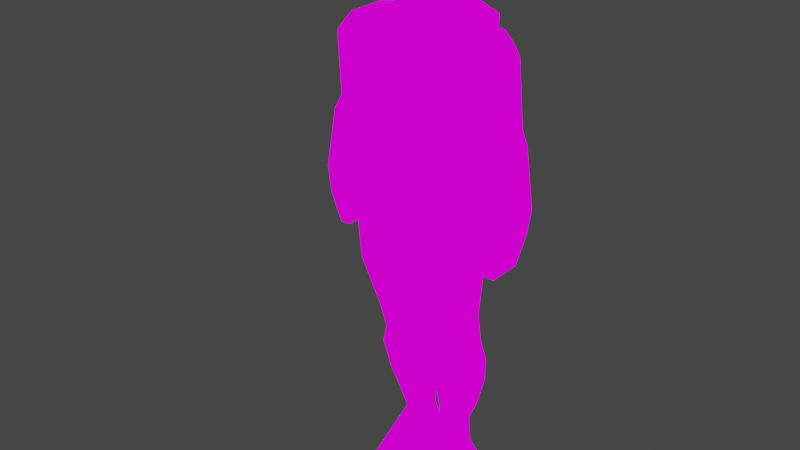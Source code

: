 # Source: dory.blend  (saved by Blender 2.93.20; exported with 4.5.12 LTS)
import bpy
from mathutils import Matrix  # noqa: F401  (used for matrix-valued properties, if any)

bpy.ops.wm.read_factory_settings(use_empty=True)
scene = bpy.context.scene
scene.name = 'Scene'

# ---- collections
col_collection = bpy.data.collections.new('Collection'); scene.collection.children.link(col_collection)

# ---- images (referenced by path relative to the original .blend; pixels are not part of the script)
import os
ASSET_DIR = os.environ.get("B2B_ASSET_DIR", "")  # directory of the original .blend (textures are referenced by path, not embedded)
HERE = os.path.dirname(os.path.abspath(__file__))  # packed textures are extracted next to this script under _unpacked/

def load_image(name, relpath, width, height, colorspace="sRGB"):
    """Load a texture the original file referenced (path relative to the .blend, or extracted next to this script)."""
    p = next((c for c in (os.path.join(HERE, relpath), os.path.join(ASSET_DIR, relpath)) if relpath and os.path.exists(c)), "")
    if p:
        img = bpy.data.images.load(p, check_existing=True)
        img.name = name
    else:  # same state as the original file: an image datablock whose file is absent (Cycles renders it pink)
        img = bpy.data.images.new(name, width, height)
        img.source = "FILE"
        img.filepath = "//" + (relpath or name)
    img.colorspace_settings.name = colorspace
    return img
img_dory_jpg = load_image('dory.jpg', 'dory.jpg', 1024, 1024, 'sRGB')

# ---- materials (node trees are filled in below, after node groups)
mat_doryhead = bpy.data.materials.new('doryhead')
mat_doryhead.alpha_threshold = 0.0
mat_doryhead.use_transparent_shadow = False
mat_doryhead.line_color = (0.0, 0.0, 0.0, 1.0)

# ---- material node trees
mat_doryhead.use_nodes = True; mat_doryhead.node_tree.nodes.clear()
_N = mat_doryhead.node_tree.nodes; _L = mat_doryhead.node_tree.links
n0 = _N.new('ShaderNodeOutputMaterial'); n0.name = 'Material Output'; n0.location = (300, 300)
n1 = _N.new('ShaderNodeEmission'); n1.name = 'Emission'; n1.location = (10, 300)
n2 = _N.new('ShaderNodeTexImage'); n2.name = 'Image Texture'; n2.location = (-280, 280)
n2.image = img_dory_jpg
n2.interpolation = 'Closest'
_L.new(n1.outputs[0], n0.inputs[0])
_L.new(n2.outputs[0], n1.inputs[0])
n0.is_active_output = True

# ---- world
world_world = bpy.data.worlds.new('World'); scene.world = world_world
world_world.use_nodes = True; world_world.node_tree.nodes.clear()
_N = world_world.node_tree.nodes; _L = world_world.node_tree.links
n0 = _N.new('ShaderNodeOutputWorld'); n0.name = 'World Output'; n0.location = (300, 300)
n1 = _N.new('ShaderNodeBackground'); n1.name = 'Background'; n1.location = (10, 300)
n1.inputs[0].default_value = (0.05088, 0.05088, 0.05088, 1.0)
_L.new(n1.outputs[0], n0.inputs[0])
n0.is_active_output = True
world_world.color = (0.05088, 0.05088, 0.05088)
world_world.use_sun_shadow = False
world_world.sun_shadow_jitter_overblur = 0.0

# ---- meshes
me_cube_005 = bpy.data.meshes.new('Cube.005')
me_cube_005.from_pydata([(-0.5519, -0.5478, 2.534), (-0.5553, -0.5182, 2.661), (-0.5519, -0.05847, 2.534), (-0.5553, -0.06387, 2.633), (-0.1044, -0.5478, 2.534), (-0.101, -0.5182, 2.661), (-0.1044, -0.05847, 2.534), (-0.101, -0.06387, 2.633), (-0.532, -0.5499, 2.481), (-0.532, -0.06301, 2.481), (-0.1243, -0.5499, 2.481), (-0.1243, -0.06301, 2.481), (-0.532, -0.5389, 2.299), (-0.532, -0.05861, 2.299), (-0.1243, -0.5389, 2.299), (-0.1243, -0.05861, 2.299), (-0.532, -0.5125, 2.09), (-0.532, -0.0784, 2.09), (-0.1243, -0.5125, 2.09), (-0.1243, -0.0784, 2.09), (-0.5519, -0.5478, 2.534), (-0.1044, -0.5478, 2.534), (-0.532, -0.5499, 2.481), (-0.1243, -0.5499, 2.481), (-0.4086, -0.4452, 1.657), (-0.4086, -0.1457, 1.657), (-0.07989, -0.4452, 1.657), (-0.07989, -0.1457, 1.657), (-0.3163, -0.4419, 1.369), (-0.3163, -0.175, 1.369), (-0.02079, -0.4419, 1.369), (-0.02079, -0.175, 1.369), (-0.3163, -0.477, 1.2), (-0.3163, -0.1536, 1.2), (0.01086, -0.477, 1.2), (0.01086, -0.1536, 1.2), (-0.2537, -0.4715, 0.9963), (-0.2537, -0.13, 0.9963), (0.01269, -0.4715, 0.9963), (0.01269, -0.13, 0.9963), (-0.2537, -0.4547, 0.9262), (-0.2537, -0.13, 0.9262), (0.01269, -0.4547, 0.9262), (0.01269, -0.13, 0.9262), (-0.2355, -0.4331, 0.8549), (-0.2355, -0.1578, 0.8549), (0.01669, -0.4331, 0.8549), (0.01669, -0.1578, 0.8549), (-0.2007, -0.3934, 0.7061), (-0.2007, -0.1578, 0.7061), (0.02302, -0.3934, 0.7061), (0.02302, -0.1578, 0.7061), (-0.1817, -0.3186, 0.5253), (-0.1817, -0.1578, 0.5253), (0.01669, -0.3186, 0.5253), (0.01669, -0.1578, 0.5253), (-0.1817, -0.311, 0.2484), (-0.1817, -0.08146, 0.2484), (0.05784, -0.311, 0.2484), (0.05784, -0.08146, 0.2484), (-0.1817, -0.3934, 0.1254), (-0.1817, -0.06468, 0.1254), (0.08316, -0.3934, 0.1254), (0.08316, -0.06468, 0.1254), (-0.628, -0.3706, 0.1608), (-0.628, -0.1095, 0.1608), (-0.628, -0.3618, 0.1547), (-0.628, -0.1006, 0.1547), (-0.628, -0.3618, 0.1146), (-0.628, -0.1006, 0.1146), (0.1524, -0.6243, 4.06), (0.1098, -0.59, 3.286), (0.1524, 0.2632, 4.107), (0.1098, 0.2659, 3.286), (-0.3734, -0.6243, 4.06), (-0.6591, -0.59, 3.286), (-0.3734, 0.2632, 4.107), (-0.6591, 0.2659, 3.286), (0.1524, -0.6243, 4.06), (-0.3734, -0.6243, 4.06), (0.0991, -0.3412, 4.202), (0.0991, 0.05297, 4.219), (-0.2998, -0.3412, 4.202), (-0.2998, 0.05297, 4.219), (0.0991, -0.3412, 4.202), (0.001644, -0.3217, 4.396), (0.001644, 0.006372, 4.396), (-0.3784, -0.3217, 4.396), (-0.3784, 0.006372, 4.396), (0.001644, -0.3217, 4.396), (-0.009224, -0.3545, 4.505), (-0.009224, 0.07119, 4.506), (-0.5132, -0.3545, 4.505), (-0.5132, 0.07119, 4.506), (-0.009224, -0.3545, 4.505), (-0.5132, -0.3545, 4.505), (0.01498, -0.3888, 4.687), (0.01498, 0.09372, 4.688), (-0.5072, -0.3888, 4.687), (-0.5072, 0.09372, 4.688), (0.01498, -0.3888, 4.687), (-0.5072, -0.3888, 4.687), (-0.001404, -0.3846, 4.827), (-0.001404, 0.0844, 4.828), (-0.4927, -0.3846, 4.827), (-0.4927, 0.0844, 4.828), (-0.001404, -0.3846, 4.827), (-0.4927, -0.3846, 4.827), (-0.06362, -0.3373, 4.897), (-0.06362, 0.04432, 4.898), (-0.4079, -0.3373, 4.897), (-0.4079, 0.04432, 4.898), (-0.06362, -0.3373, 4.897), (-0.4079, -0.3373, 4.897), (-0.1698, -0.213, 4.935), (-0.1698, -0.07762, 4.935), (-0.2885, -0.213, 4.935), (-0.2885, -0.07762, 4.935), (-0.1698, -0.213, 4.935), (-0.2885, -0.213, 4.935), (-0.01549, -0.5207, 2.907), (-0.01549, 0.3256, 3.035), (-0.6635, -0.5207, 2.907), (-0.6635, 0.3256, 3.035), (0.06808, -0.5381, 2.597), (0.06808, 0.4165, 2.661), (-0.6767, -0.5381, 2.597), (-0.6767, 0.4165, 2.661), (-0.5519, 0.4398, 2.534), (-0.5553, 0.4102, 2.661), (-0.5519, -0.04955, 2.534), (-0.5553, -0.04415, 2.633), (-0.1044, 0.4398, 2.534), (-0.101, 0.4102, 2.661), (-0.1044, -0.04955, 2.534), (-0.101, -0.04415, 2.633), (-0.532, 0.4418, 2.481), (-0.532, -0.04501, 2.481), (-0.1243, 0.4418, 2.481), (-0.1243, -0.04501, 2.481), (-0.532, 0.4308, 2.299), (-0.532, -0.04941, 2.299), (-0.1243, 0.4308, 2.299), (-0.1243, -0.04941, 2.299), (-0.532, 0.4045, 2.09), (-0.532, -0.02963, 2.09), (-0.1243, 0.4045, 2.09), (-0.1243, -0.02963, 2.09), (-0.5519, 0.4398, 2.534), (-0.1044, 0.4398, 2.534), (-0.532, 0.4418, 2.481), (-0.1243, 0.4418, 2.481), (-0.4086, 0.3371, 1.657), (-0.4086, 0.03771, 1.657), (-0.07989, 0.3371, 1.657), (-0.07989, 0.03771, 1.657), (-0.3163, 0.3338, 1.369), (-0.3163, 0.06696, 1.369), (-0.02079, 0.3338, 1.369), (-0.02079, 0.06696, 1.369), (-0.3163, 0.3689, 1.2), (-0.3163, 0.04559, 1.2), (0.01086, 0.3689, 1.2), (0.01086, 0.04559, 1.2), (-0.2537, 0.3635, 0.9963), (-0.2537, 0.02202, 0.9963), (0.01269, 0.3635, 0.9963), (0.01269, 0.02202, 0.9963), (-0.2537, 0.3467, 0.9262), (-0.2537, 0.02202, 0.9262), (0.01269, 0.3467, 0.9262), (0.01269, 0.02202, 0.9262), (-0.2355, 0.3251, 0.8549), (-0.2355, 0.04976, 0.8549), (0.01669, 0.3251, 0.8549), (0.01669, 0.04976, 0.8549), (-0.2007, 0.2854, 0.7061), (-0.2007, 0.04976, 0.7061), (0.02302, 0.2854, 0.7061), (0.02302, 0.04976, 0.7061), (-0.1817, 0.2106, 0.5253), (-0.1817, 0.04976, 0.5253), (0.01669, 0.2106, 0.5253), (0.01669, 0.04976, 0.5253), (-0.1817, 0.203, 0.2484), (-0.1817, -0.02656, 0.2484), (0.05784, 0.203, 0.2484), (0.05784, -0.02656, 0.2484), (-0.1817, 0.2854, 0.1254), (-0.1817, -0.04335, 0.1254), (0.08316, 0.2854, 0.1254), (0.08316, -0.04335, 0.1254), (-0.628, 0.2626, 0.1608), (-0.628, 0.00143, 0.1608), (-0.628, 0.2538, 0.1547), (-0.628, -0.007421, 0.1547), (-0.628, 0.2538, 0.1146), (-0.628, -0.007421, 0.1146), (-0.351, 0.3137, 3.692), (-0.3167, 0.4257, 4.04), (-0.351, 0.271, 3.692), (-0.3114, 0.2642, 4.074), (0.03272, 0.3137, 3.692), (0.003712, 0.4257, 4.048), (0.03272, 0.271, 3.692), (0.003712, 0.2642, 4.077), (-0.351, 0.3151, 3.651), (-0.3167, 0.4967, 3.965), (0.03272, 0.3151, 3.651), (0.003712, 0.4967, 3.973), (-0.3246, 0.3375, 3.523), (-0.351, 0.5479, 3.871), (0.03272, 0.3375, 3.523), (0.01954, 0.5479, 3.871), (-0.3114, 0.4066, 3.225), (-0.2692, 0.5932, 3.315), (0.02481, 0.4066, 3.225), (0.03536, 0.5932, 3.315), (-0.2985, 0.4176, 3.087), (-0.2985, 0.6449, 3.197), (0.03295, 0.4176, 3.087), (0.03295, 0.6449, 3.197), (-0.3212, 0.5437, 2.565), (-0.3319, 0.7099, 2.683), (0.03196, 0.5437, 2.565), (0.0427, 0.7099, 2.683), (-0.3408, 0.5498, 2.466), (-0.3408, 0.6718, 2.463), (0.0515, 0.5498, 2.466), (0.0515, 0.6718, 2.463), (-0.2919, 0.5226, 2.183), (-0.2919, 0.6142, 2.181), (0.002674, 0.5226, 2.183), (0.002674, 0.6142, 2.181), (-0.351, -0.6582, 3.692), (-0.3167, -0.7702, 4.04), (-0.351, -0.6154, 3.692), (-0.3114, -0.6086, 4.074), (0.03272, -0.6582, 3.692), (0.003712, -0.7702, 4.048), (0.03272, -0.6154, 3.692), (0.003712, -0.6086, 4.077), (-0.351, -0.6595, 3.651), (-0.3167, -0.8411, 3.965), (0.03272, -0.6595, 3.651), (0.003712, -0.8411, 3.973), (-0.3246, -0.6819, 3.523), (-0.351, -0.8924, 3.871), (0.03272, -0.6819, 3.523), (0.01954, -0.8924, 3.871), (-0.3114, -0.7511, 3.225), (-0.2692, -0.9376, 3.315), (0.02481, -0.7511, 3.225), (0.03536, -0.9376, 3.315), (-0.2985, -0.762, 3.087), (-0.2985, -0.9893, 3.197), (0.03295, -0.762, 3.087), (0.03295, -0.9893, 3.197), (-0.3212, -0.8881, 2.565), (-0.3319, -1.054, 2.683), (0.03196, -0.8881, 2.565), (0.0427, -1.054, 2.683), (-0.3408, -0.8943, 2.466), (-0.3408, -1.016, 2.463), (0.0515, -0.8943, 2.466), (0.0515, -1.016, 2.463), (-0.2919, -0.867, 2.183), (-0.2919, -0.9586, 2.181), (0.002674, -0.867, 2.183), (0.002674, -0.9586, 2.181)], [(79, 78), (74, 79)], [(0, 1, 3, 2), (2, 3, 7, 6), (6, 7, 5, 4), (4, 5, 1, 0), (6, 4, 10, 11), (7, 3, 1, 5), (11, 10, 14, 15), (24, 25, 29, 28), (2, 6, 11, 9), (0, 2, 9, 8), (14, 12, 16, 18), (8, 9, 13, 12), (10, 8, 12, 14), (9, 11, 15, 13), (17, 19, 27, 25), (13, 15, 19, 17), (15, 14, 18, 19), (12, 13, 17, 16), (21, 20, 22, 23), (19, 18, 26, 27), (16, 17, 25, 24), (18, 16, 24, 26), (30, 28, 32, 34), (26, 24, 28, 30), (25, 27, 31, 29), (27, 26, 30, 31), (35, 34, 38, 39), (29, 31, 35, 33), (31, 30, 34, 35), (28, 29, 33, 32), (38, 36, 40, 42), (32, 33, 37, 36), (34, 32, 36, 38), (33, 35, 39, 37), (41, 43, 47, 45), (37, 39, 43, 41), (39, 38, 42, 43), (36, 37, 41, 40), (47, 46, 50, 51), (43, 42, 46, 47), (40, 41, 45, 44), (42, 40, 44, 46), (50, 48, 52, 54), (44, 45, 49, 48), (46, 44, 48, 50), (45, 47, 51, 49), (55, 54, 58, 59), (49, 51, 55, 53), (51, 50, 54, 55), (48, 49, 53, 52), (59, 58, 62, 63), (52, 53, 65, 64), (54, 52, 56, 58), (53, 55, 59, 57), (61, 63, 62, 60), (57, 61, 69, 67), (58, 56, 60, 62), (57, 59, 63, 61), (64, 65, 67, 66), (66, 67, 69, 68), (61, 60, 68, 69), (53, 57, 67, 65), (60, 56, 66, 68), (56, 52, 64, 66), (78, 70, 80, 84), (73, 72, 76, 77), (77, 76, 74, 75), (75, 71, 120, 122), (71, 70, 72, 73), (75, 74, 70, 71), (72, 70, 80, 81), (84, 80, 85, 89), (81, 80, 85, 86), (76, 72, 81, 83), (74, 76, 83, 82), (89, 85, 90, 94), (86, 85, 90, 91), (82, 83, 88, 87), (83, 81, 86, 88), (92, 95, 101, 98), (93, 91, 97, 99), (87, 88, 93, 92), (88, 86, 91, 93), (101, 100, 106, 107), (100, 96, 102, 106), (91, 90, 96, 97), (94, 90, 96, 100), (95, 94, 100, 101), (92, 93, 99, 98), (103, 102, 108, 109), (104, 107, 113, 110), (98, 99, 105, 104), (99, 97, 103, 105), (98, 101, 107, 104), (97, 96, 102, 103), (113, 112, 118, 119), (112, 108, 114, 118), (106, 102, 108, 112), (107, 106, 112, 113), (104, 105, 111, 110), (105, 103, 109, 111), (114, 116, 117, 115), (114, 116, 119, 118), (110, 111, 117, 116), (111, 109, 115, 117), (110, 113, 119, 116), (109, 108, 114, 115), (121, 123, 127, 125), (73, 77, 123, 121), (77, 75, 122, 123), (71, 73, 121, 120), (126, 124, 125, 127), (123, 122, 126, 127), (120, 121, 125, 124), (122, 120, 124, 126), (128, 129, 131, 130), (130, 131, 135, 134), (134, 135, 133, 132), (132, 133, 129, 128), (134, 132, 138, 139), (135, 131, 129, 133), (139, 138, 142, 143), (152, 153, 157, 156), (130, 134, 139, 137), (128, 130, 137, 136), (142, 140, 144, 146), (136, 137, 141, 140), (138, 136, 140, 142), (137, 139, 143, 141), (145, 147, 155, 153), (141, 143, 147, 145), (143, 142, 146, 147), (140, 141, 145, 144), (149, 148, 150, 151), (147, 146, 154, 155), (144, 145, 153, 152), (146, 144, 152, 154), (158, 156, 160, 162), (154, 152, 156, 158), (153, 155, 159, 157), (155, 154, 158, 159), (163, 162, 166, 167), (157, 159, 163, 161), (159, 158, 162, 163), (156, 157, 161, 160), (166, 164, 168, 170), (160, 161, 165, 164), (162, 160, 164, 166), (161, 163, 167, 165), (169, 171, 175, 173), (165, 167, 171, 169), (167, 166, 170, 171), (164, 165, 169, 168), (175, 174, 178, 179), (171, 170, 174, 175), (168, 169, 173, 172), (170, 168, 172, 174), (178, 176, 180, 182), (172, 173, 177, 176), (174, 172, 176, 178), (173, 175, 179, 177), (183, 182, 186, 187), (177, 179, 183, 181), (179, 178, 182, 183), (176, 177, 181, 180), (187, 186, 190, 191), (180, 181, 193, 192), (182, 180, 184, 186), (181, 183, 187, 185), (189, 191, 190, 188), (185, 189, 197, 195), (186, 184, 188, 190), (185, 187, 191, 189), (192, 193, 195, 194), (194, 195, 197, 196), (189, 188, 196, 197), (181, 185, 195, 193), (188, 184, 194, 196), (184, 180, 192, 194), (198, 199, 201, 200), (200, 201, 205, 204), (204, 205, 203, 202), (199, 198, 206, 207), (200, 204, 202, 198), (205, 201, 199, 203), (206, 208, 212, 210), (198, 202, 208, 206), (203, 199, 207, 209), (202, 203, 209, 208), (212, 213, 217, 216), (207, 206, 210, 211), (209, 207, 211, 213), (208, 209, 213, 212), (214, 216, 220, 218), (210, 212, 216, 214), (211, 210, 214, 215), (213, 211, 215, 217), (221, 219, 223, 225), (215, 214, 218, 219), (217, 215, 219, 221), (216, 217, 221, 220), (222, 224, 228, 226), (220, 221, 225, 224), (218, 220, 224, 222), (219, 218, 222, 223), (229, 227, 231, 233), (223, 222, 226, 227), (225, 223, 227, 229), (224, 225, 229, 228), (232, 233, 231, 230), (228, 229, 233, 232), (226, 228, 232, 230), (227, 226, 230, 231), (234, 235, 237, 236), (236, 237, 241, 240), (240, 241, 239, 238), (235, 234, 242, 243), (236, 240, 238, 234), (241, 237, 235, 239), (242, 244, 248, 246), (234, 238, 244, 242), (239, 235, 243, 245), (238, 239, 245, 244), (248, 249, 253, 252), (243, 242, 246, 247), (245, 243, 247, 249), (244, 245, 249, 248), (250, 252, 256, 254), (246, 248, 252, 250), (247, 246, 250, 251), (249, 247, 251, 253), (257, 255, 259, 261), (251, 250, 254, 255), (253, 251, 255, 257), (252, 253, 257, 256), (258, 260, 264, 262), (256, 257, 261, 260), (254, 256, 260, 258), (255, 254, 258, 259), (265, 263, 267, 269), (259, 258, 262, 263), (261, 259, 263, 265), (260, 261, 265, 264), (268, 269, 267, 266), (264, 265, 269, 268), (262, 264, 268, 266), (263, 262, 266, 267)])
_uv = me_cube_005.uv_layers.new(name='UVMap')
_uv.uv.foreach_set('vector', [0.4673, 0.4398, 0.4579, 0.4605, 0.3136, 0.4559, 0.3118, 0.4399, 0.3333, 0.3978, 0.3343, 0.3859, 0.4411, 0.3902, 0.4385, 0.402, 0.4669, 0.433, 0.4651, 0.4491, 0.3394, 0.4518, 0.3299, 0.4309, 0.4155, 0.3797, 0.3927, 0.38, 0.3927, 0.3393, 0.4155, 0.3396, 0.4669, 0.433, 0.3299, 0.4309, 0.3293, 0.4217, 0.4654, 0.4237, 0.625, 0.5, 0.875, 0.5, 0.875, 0.75, 0.625, 0.75, 0.4654, 0.4237, 0.3293, 0.4217, 0.3328, 0.3917, 0.4498, 0.3917, 0.4199, 0.2937, 0.3394, 0.2937, 0.3486, 0.2445, 0.4188, 0.2445, 0.3333, 0.3978, 0.4385, 0.402, 0.4329, 0.4082, 0.337, 0.4044, 0.4673, 0.4398, 0.3118, 0.4399, 0.3133, 0.4307, 0.468, 0.4307, 0.3893, 0.502, 0.3183, 0.5058, 0.3145, 0.487, 0.3855, 0.4832, 0.468, 0.4307, 0.326, 0.4307, 0.3245, 0.401, 0.4644, 0.401, 0.3927, 0.5183, 0.3216, 0.5221, 0.3183, 0.5058, 0.3893, 0.502, 0.337, 0.4044, 0.4329, 0.4082, 0.4295, 0.4301, 0.3337, 0.4263, 0.3299, 0.4516, 0.4257, 0.4554, 0.4282, 0.5086, 0.3509, 0.5056, 0.3337, 0.4263, 0.4295, 0.4301, 0.4257, 0.4554, 0.3299, 0.4516, 0.4498, 0.3917, 0.3328, 0.3917, 0.3413, 0.3574, 0.4435, 0.3574, 0.4644, 0.401, 0.3245, 0.401, 0.3308, 0.3671, 0.456, 0.367, 0.3927, 0.4202, 0.3927, 0.3801, 0.4019, 0.3819, 0.4019, 0.4184, 0.4358, 0.482, 0.3127, 0.4836, 0.3344, 0.4119, 0.4305, 0.4119, 0.456, 0.367, 0.3181, 0.3671, 0.3394, 0.2937, 0.4345, 0.2937, 0.3855, 0.4832, 0.3145, 0.487, 0.328, 0.4468, 0.3852, 0.4437, 0.3903, 0.4174, 0.3388, 0.4202, 0.3357, 0.4048, 0.3927, 0.4018, 0.3852, 0.4437, 0.328, 0.4468, 0.3388, 0.4202, 0.3903, 0.4174, 0.3509, 0.5056, 0.4282, 0.5086, 0.4368, 0.544, 0.3673, 0.5413, 0.4305, 0.4119, 0.3344, 0.4119, 0.3355, 0.3636, 0.4212, 0.3636, 0.4366, 0.2112, 0.3328, 0.2111, 0.3346, 0.1777, 0.4442, 0.1777, 0.3673, 0.5413, 0.4368, 0.544, 0.4411, 0.5648, 0.3642, 0.5617, 0.4297, 0.2394, 0.344, 0.2394, 0.3328, 0.2111, 0.4366, 0.2112, 0.4188, 0.2445, 0.3486, 0.2445, 0.3418, 0.217, 0.4299, 0.217, 0.3893, 0.3836, 0.3429, 0.3861, 0.3415, 0.3796, 0.3879, 0.3772, 0.4445, 0.217, 0.3418, 0.217, 0.3343, 0.1824, 0.4428, 0.1824, 0.3927, 0.4018, 0.3357, 0.4048, 0.3429, 0.3861, 0.3893, 0.3836, 0.3642, 0.5617, 0.4411, 0.5648, 0.4378, 0.5895, 0.3752, 0.587, 0.3739, 0.5954, 0.4365, 0.5979, 0.4361, 0.6072, 0.3768, 0.6048, 0.3752, 0.587, 0.4378, 0.5895, 0.4365, 0.5979, 0.3739, 0.5954, 0.4442, 0.1777, 0.3346, 0.1777, 0.34, 0.1661, 0.4442, 0.1662, 0.4428, 0.1824, 0.3343, 0.1824, 0.3343, 0.171, 0.4374, 0.171, 0.4353, 0.1544, 0.3469, 0.1544, 0.3597, 0.1299, 0.4354, 0.13, 0.4442, 0.1662, 0.34, 0.1661, 0.3469, 0.1544, 0.4353, 0.1544, 0.4374, 0.171, 0.3343, 0.171, 0.3431, 0.159, 0.4305, 0.159, 0.3879, 0.3772, 0.3415, 0.3796, 0.3433, 0.3728, 0.3873, 0.3705, 0.3856, 0.3567, 0.3466, 0.3588, 0.3464, 0.3411, 0.3809, 0.3393, 0.4305, 0.159, 0.3431, 0.159, 0.343, 0.1342, 0.4179, 0.1341, 0.3873, 0.3705, 0.3433, 0.3728, 0.3466, 0.3588, 0.3856, 0.3567, 0.3768, 0.6048, 0.4361, 0.6072, 0.4349, 0.6251, 0.3823, 0.623, 0.5214, 0.02531, 0.5214, 0.01323, 0.5625, 0.0138, 0.5625, 0.03104, 0.3823, 0.623, 0.4349, 0.6251, 0.4301, 0.6468, 0.3834, 0.645, 0.4354, 0.13, 0.3597, 0.1299, 0.3837, 0.1002, 0.4354, 0.1002, 0.4373, 0.1341, 0.3678, 0.1342, 0.3748, 0.1046, 0.4189, 0.1046, 0.5625, 0.03104, 0.5625, 0.0138, 0.5809, 0.007609, 0.5809, 0.0323, 0.4564, 0.06785, 0.3958, 0.06933, 0.3492, 0.01796, 0.4681, 0.01507, 0.5304, 0.05078, 0.5656, 0.04692, 0.555, 0.02185, 0.5126, 0.02637, 0.4998, 0.02287, 0.5, 0.01068, 0.5345, 0.008256, 0.5343, 0.02296, 0.6198, 0.0323, 0.5809, 0.0323, 0.5809, 0.007609, 0.6198, 0.007609, 0.5343, 0.02296, 0.5491, 0.02302, 0.5494, 0.05051, 0.5446, 0.05046, 0.5126, 0.02637, 0.555, 0.02185, 0.5497, 0.008422, 0.5027, 0.0134, 0.5343, 0.02296, 0.5345, 0.008256, 0.5494, 0.006757, 0.5491, 0.02302, 0.2602, 0.03093, 0.5118, 0.006539, 0.5214, 0.008694, 0.2699, 0.03308, 0.3119, 0.02864, 0.1938, 0.02187, 0.1958, 0.01257, 0.314, 0.01934, 0.6198, 0.0323, 0.6198, 0.007609, 0.6853, 0.009986, 0.6853, 0.02961, 0.4998, 0.02287, 0.5343, 0.02296, 0.5446, 0.05046, 0.5433, 0.05054, 0.5497, 0.008422, 0.555, 0.02185, 0.6305, 0.004198, 0.6293, 0.0005306, 0.555, 0.02185, 0.5656, 0.04692, 0.6312, 0.005114, 0.6305, 0.004198, 0.0, 0.0, 0.0, 0.0, 0.0, 0.0, 0.0, 0.0, 0.6244, 0.4016, 0.6244, 0.4572, 0.5551, 0.4554, 0.523, 0.3989, 0.6533, 0.5847, 0.6533, 0.7924, 0.3481, 0.7845, 0.3599, 0.5852, 0.321, 0.4286, 0.4339, 0.4254, 0.4186, 0.4549, 0.3235, 0.4576, 0.4396, 0.4121, 0.4371, 0.4632, 0.3227, 0.4622, 0.3297, 0.4081, 0.3113, 0.4786, 0.3397, 0.3997, 0.4435, 0.3968, 0.4435, 0.4753, 0.3227, 0.4622, 0.4371, 0.4632, 0.3994, 0.472, 0.3487, 0.4713, 0.0, 0.0, 0.0, 0.0, 0.0, 0.0, 0.0, 0.0, 0.4123, 0.5716, 0.5886, 0.5683, 0.5826, 0.6128, 0.4275, 0.6129, 0.5551, 0.4554, 0.6244, 0.4572, 0.6157, 0.4731, 0.5632, 0.4717, 0.3882, 0.7964, 0.6299, 0.7952, 0.5748, 0.8154, 0.4675, 0.8164, 0.0, 0.0, 0.0, 0.0, 0.0, 0.0, 0.0, 0.0, 0.4275, 0.6129, 0.5826, 0.6128, 0.598, 0.6395, 0.3968, 0.6395, 0.4555, 0.802, 0.5823, 0.8038, 0.5734, 0.8229, 0.4619, 0.8228, 0.5496, 0.5851, 0.5496, 0.6335, 0.5109, 0.6234, 0.5109, 0.5608, 0.0, 0.0, 0.0, 0.0, 0.0, 0.0, 0.0, 0.0, 0.5925, 0.9576, 0.539, 0.9745, 0.5255, 0.9663, 0.5809, 0.9487, 0.4618, 0.8657, 0.5396, 0.8661, 0.5662, 0.8829, 0.4372, 0.8829, 0.5109, 0.5608, 0.5109, 0.6234, 0.479, 0.6251, 0.479, 0.5538, 0.4719, 0.9609, 0.5833, 0.9609, 0.5798, 0.9747, 0.475, 0.9747, 0.0, 0.0, 0.0, 0.0, 0.0, 0.0, 0.0, 0.0, 0.4934, 0.9608, 0.5748, 0.9608, 0.5812, 0.9788, 0.4891, 0.9788, 0.0, 0.0, 0.0, 0.0, 0.0, 0.0, 0.0, 0.0, 0.5954, 0.9578, 0.5264, 0.9802, 0.5085, 0.9695, 0.58, 0.9463, 0.4372, 0.8829, 0.5662, 0.8829, 0.5736, 0.9132, 0.4169, 0.9133, 0.4926, 0.972, 0.5788, 0.972, 0.5701, 0.9812, 0.4999, 0.9813, 0.0, 0.0, 0.0, 0.0, 0.0, 0.0, 0.0, 0.0, 0.4169, 0.9133, 0.5736, 0.9132, 0.5707, 0.9366, 0.4184, 0.9366, 0.5237, 0.948, 0.5722, 0.9722, 0.5592, 0.9775, 0.5135, 0.9547, 0.0, 0.0, 0.0, 0.0, 0.0, 0.0, 0.0, 0.0, 0.4909, 0.9587, 0.5797, 0.9587, 0.5788, 0.972, 0.4926, 0.972, 0.5661, 0.9471, 0.5661, 0.9801, 0.544, 0.9699, 0.544, 0.9585, 0.0, 0.0, 0.0, 0.0, 0.0, 0.0, 0.0, 0.0, 0.0, 0.0, 0.0, 0.0, 0.0, 0.0, 0.0, 0.0, 0.475, 0.9747, 0.5798, 0.9747, 0.5666, 0.9831, 0.4931, 0.9831, 0.4184, 0.9366, 0.5707, 0.9366, 0.5578, 0.956, 0.4338, 0.956, 0.5135, 0.9547, 0.5592, 0.9775, 0.5468, 0.9781, 0.5148, 0.9621, 0.5416, 0.973, 0.5244, 0.9728, 0.5248, 0.9637, 0.5417, 0.964, 0.625, 0.5, 0.875, 0.5, 0.875, 0.5, 0.625, 0.5, 0.4131, 0.9543, 0.617, 0.9545, 0.5559, 0.9886, 0.4755, 0.9885, 0.5085, 0.9549, 0.5575, 0.956, 0.5417, 0.964, 0.5248, 0.9637, 0.0, 0.0, 0.0, 0.0, 0.0, 0.0, 0.0, 0.0, 0.5575, 0.956, 0.5575, 0.9812, 0.5416, 0.973, 0.5417, 0.964, 0.6097, 0.3838, 0.5242, 0.3815, 0.5251, 0.3555, 0.6233, 0.3581, 0.6244, 0.4016, 0.523, 0.3989, 0.5242, 0.3815, 0.6097, 0.3838, 0.6458, 0.6059, 0.418, 0.6162, 0.4276, 0.5637, 0.6558, 0.571, 0.4571, 0.4638, 0.3319, 0.4593, 0.3258, 0.438, 0.4511, 0.4335, 0.3391, 0.4169, 0.3391, 0.385, 0.4191, 0.385, 0.4191, 0.4169, 0.6558, 0.571, 0.4276, 0.5637, 0.4156, 0.5218, 0.6712, 0.519, 0.4511, 0.4335, 0.3258, 0.438, 0.3168, 0.4088, 0.4571, 0.4096, 0.3028, 0.5022, 0.4066, 0.4992, 0.4227, 0.5242, 0.3034, 0.5276, 0.4673, 0.4398, 0.4579, 0.4605, 0.3136, 0.4559, 0.3118, 0.4399, 0.3333, 0.3978, 0.3343, 0.3859, 0.4411, 0.3902, 0.4385, 0.402, 0.4669, 0.433, 0.4651, 0.4491, 0.3394, 0.4518, 0.3299, 0.4309, 0.4155, 0.3797, 0.3927, 0.38, 0.3927, 0.3393, 0.4155, 0.3396, 0.4669, 0.433, 0.3299, 0.4309, 0.3293, 0.4217, 0.4654, 0.4237, 0.625, 0.5, 0.875, 0.5, 0.875, 0.75, 0.625, 0.75, 0.4654, 0.4237, 0.3293, 0.4217, 0.3328, 0.3917, 0.4498, 0.3917, 0.4199, 0.2937, 0.3394, 0.2937, 0.3486, 0.2445, 0.4188, 0.2445, 0.3333, 0.3978, 0.4385, 0.402, 0.4329, 0.4082, 0.337, 0.4044, 0.4673, 0.4398, 0.3118, 0.4399, 0.3133, 0.4307, 0.468, 0.4307, 0.3893, 0.502, 0.3183, 0.5058, 0.3145, 0.487, 0.3855, 0.4832, 0.468, 0.4307, 0.326, 0.4307, 0.3245, 0.401, 0.4644, 0.401, 0.3927, 0.5183, 0.3216, 0.5221, 0.3183, 0.5058, 0.3893, 0.502, 0.337, 0.4044, 0.4329, 0.4082, 0.4295, 0.4301, 0.3337, 0.4263, 0.3299, 0.4516, 0.4257, 0.4554, 0.4282, 0.5086, 0.3509, 0.5056, 0.3337, 0.4263, 0.4295, 0.4301, 0.4257, 0.4554, 0.3299, 0.4516, 0.4498, 0.3917, 0.3328, 0.3917, 0.3413, 0.3574, 0.4435, 0.3574, 0.4644, 0.401, 0.3245, 0.401, 0.3308, 0.3671, 0.456, 0.367, 0.3927, 0.4202, 0.3927, 0.3801, 0.4019, 0.3819, 0.4019, 0.4184, 0.4358, 0.482, 0.3127, 0.4836, 0.3344, 0.4119, 0.4305, 0.4119, 0.456, 0.367, 0.3181, 0.3671, 0.3394, 0.2937, 0.4345, 0.2937, 0.3855, 0.4832, 0.3145, 0.487, 0.328, 0.4468, 0.3852, 0.4437, 0.3903, 0.4174, 0.3388, 0.4202, 0.3357, 0.4048, 0.3927, 0.4018, 0.3852, 0.4437, 0.328, 0.4468, 0.3388, 0.4202, 0.3903, 0.4174, 0.3509, 0.5056, 0.4282, 0.5086, 0.4368, 0.544, 0.3673, 0.5413, 0.4305, 0.4119, 0.3344, 0.4119, 0.3355, 0.3636, 0.4212, 0.3636, 0.4366, 0.2112, 0.3328, 0.2111, 0.3346, 0.1777, 0.4442, 0.1777, 0.3673, 0.5413, 0.4368, 0.544, 0.4411, 0.5648, 0.3642, 0.5617, 0.4297, 0.2394, 0.344, 0.2394, 0.3328, 0.2111, 0.4366, 0.2112, 0.4188, 0.2445, 0.3486, 0.2445, 0.3418, 0.217, 0.4299, 0.217, 0.3893, 0.3836, 0.3429, 0.3861, 0.3415, 0.3796, 0.3879, 0.3772, 0.4445, 0.217, 0.3418, 0.217, 0.3343, 0.1824, 0.4428, 0.1824, 0.3927, 0.4018, 0.3357, 0.4048, 0.3429, 0.3861, 0.3893, 0.3836, 0.3642, 0.5617, 0.4411, 0.5648, 0.4378, 0.5895, 0.3752, 0.587, 0.3739, 0.5954, 0.4365, 0.5979, 0.4361, 0.6072, 0.3768, 0.6048, 0.3752, 0.587, 0.4378, 0.5895, 0.4365, 0.5979, 0.3739, 0.5954, 0.4442, 0.1777, 0.3346, 0.1777, 0.34, 0.1661, 0.4442, 0.1662, 0.4428, 0.1824, 0.3343, 0.1824, 0.3343, 0.171, 0.4374, 0.171, 0.4353, 0.1544, 0.3469, 0.1544, 0.3597, 0.1299, 0.4354, 0.13, 0.4442, 0.1662, 0.34, 0.1661, 0.3469, 0.1544, 0.4353, 0.1544, 0.4374, 0.171, 0.3343, 0.171, 0.3431, 0.159, 0.4305, 0.159, 0.3879, 0.3772, 0.3415, 0.3796, 0.3433, 0.3728, 0.3873, 0.3705, 0.3856, 0.3567, 0.3466, 0.3588, 0.3464, 0.3411, 0.3809, 0.3393, 0.4305, 0.159, 0.3431, 0.159, 0.343, 0.1342, 0.4179, 0.1341, 0.3873, 0.3705, 0.3433, 0.3728, 0.3466, 0.3588, 0.3856, 0.3567, 0.3768, 0.6048, 0.4361, 0.6072, 0.4349, 0.6251, 0.3823, 0.623, 0.5214, 0.02531, 0.5214, 0.01323, 0.5625, 0.0138, 0.5625, 0.03104, 0.3823, 0.623, 0.4349, 0.6251, 0.4301, 0.6468, 0.3834, 0.645, 0.4354, 0.13, 0.3597, 0.1299, 0.3837, 0.1002, 0.4354, 0.1002, 0.4373, 0.1341, 0.3678, 0.1342, 0.3748, 0.1046, 0.4189, 0.1046, 0.5625, 0.03104, 0.5625, 0.0138, 0.5809, 0.007609, 0.5809, 0.0323, 0.4564, 0.06785, 0.3958, 0.06933, 0.3492, 0.01796, 0.4681, 0.01507, 0.5304, 0.05078, 0.5656, 0.04692, 0.555, 0.02185, 0.5126, 0.02637, 0.4998, 0.02287, 0.5, 0.01068, 0.5345, 0.008256, 0.5343, 0.02296, 0.6198, 0.0323, 0.5809, 0.0323, 0.5809, 0.007609, 0.6198, 0.007609, 0.5343, 0.02296, 0.5491, 0.02302, 0.5494, 0.05051, 0.5446, 0.05046, 0.5126, 0.02637, 0.555, 0.02185, 0.5497, 0.008422, 0.5027, 0.0134, 0.5343, 0.02296, 0.5345, 0.008256, 0.5494, 0.006757, 0.5491, 0.02302, 0.2602, 0.03093, 0.5118, 0.006539, 0.5214, 0.008694, 0.2699, 0.03308, 0.3119, 0.02864, 0.1938, 0.02187, 0.1958, 0.01257, 0.314, 0.01934, 0.6198, 0.0323, 0.6198, 0.007609, 0.6853, 0.009986, 0.6853, 0.02961, 0.4998, 0.02287, 0.5343, 0.02296, 0.5446, 0.05046, 0.5433, 0.05054, 0.5497, 0.008422, 0.555, 0.02185, 0.6305, 0.004198, 0.6293, 0.0005306, 0.555, 0.02185, 0.5656, 0.04692, 0.6312, 0.005114, 0.6305, 0.004198, 0.3279, 0.7352, 0.2886, 0.7939, 0.3418, 0.8003, 0.342, 0.7353, 0.375, 0.25, 0.625, 0.25, 0.625, 0.5, 0.375, 0.5, 0.329, 0.7342, 0.3336, 0.7889, 0.2886, 0.7854, 0.3172, 0.7344, 0.2886, 0.7939, 0.3279, 0.7352, 0.3276, 0.7283, 0.2656, 0.7811, 0.4045, 0.4971, 0.339, 0.4969, 0.3391, 0.4931, 0.4046, 0.4934, 0.197, 0.5799, 0.2552, 0.5738, 0.2625, 0.5893, 0.2033, 0.5954, 0.4046, 0.4898, 0.3391, 0.4896, 0.3393, 0.4781, 0.4003, 0.4784, 0.4046, 0.4934, 0.3391, 0.4931, 0.3391, 0.4896, 0.4046, 0.4898, 0.2033, 0.5954, 0.2625, 0.5893, 0.2667, 0.599, 0.2075, 0.6051, 0.3172, 0.7344, 0.2886, 0.7854, 0.2684, 0.7751, 0.3164, 0.7286, 0.3093, 0.7104, 0.2534, 0.7606, 0.2369, 0.6818, 0.2881, 0.6683, 0.2656, 0.7811, 0.3276, 0.7283, 0.3208, 0.706, 0.2484, 0.7642, 0.2075, 0.6051, 0.2667, 0.599, 0.2775, 0.6084, 0.2093, 0.6162, 0.3164, 0.7286, 0.2684, 0.7751, 0.2534, 0.7606, 0.3093, 0.7104, 0.3985, 0.4516, 0.3411, 0.4514, 0.3399, 0.4393, 0.3965, 0.4396, 0.4003, 0.4784, 0.3393, 0.4781, 0.3411, 0.4514, 0.3985, 0.4516, 0.2484, 0.7642, 0.3208, 0.706, 0.3019, 0.6551, 0.2374, 0.669, 0.2093, 0.6162, 0.2775, 0.6084, 0.2855, 0.6626, 0.2296, 0.6691, 0.2353, 0.6812, 0.2963, 0.6741, 0.3239, 0.7221, 0.255, 0.7301, 0.2374, 0.669, 0.3019, 0.6551, 0.3011, 0.6316, 0.2238, 0.6477, 0.2296, 0.6691, 0.2855, 0.6626, 0.2963, 0.6741, 0.2353, 0.6812, 0.2881, 0.6683, 0.2369, 0.6818, 0.2218, 0.6653, 0.284, 0.6488, 0.4012, 0.3926, 0.3409, 0.3923, 0.3377, 0.3837, 0.4046, 0.384, 0.284, 0.6488, 0.2218, 0.6653, 0.2, 0.5926, 0.2453, 0.5751, 0.3965, 0.4396, 0.3399, 0.4393, 0.3409, 0.3923, 0.4012, 0.3926, 0.2238, 0.6477, 0.3011, 0.6316, 0.2621, 0.5419, 0.2132, 0.5601, 0.8901, 0.671, 0.843, 0.7092, 0.8111, 0.6986, 0.8465, 0.6699, 0.1926, 0.5386, 0.2286, 0.5114, 0.2195, 0.4924, 0.1864, 0.4937, 0.255, 0.7301, 0.3239, 0.7221, 0.3348, 0.743, 0.2627, 0.7513, 0.2453, 0.5751, 0.2, 0.5926, 0.2087, 0.5611, 0.2425, 0.5609, 0.4567, 0.5358, 0.5511, 0.5358, 0.5511, 0.6302, 0.4567, 0.6302, 0.2425, 0.5609, 0.2087, 0.5611, 0.2216, 0.5202, 0.247, 0.52, 0.4046, 0.384, 0.3377, 0.3837, 0.3464, 0.3589, 0.3967, 0.3591, 0.1864, 0.4937, 0.2195, 0.4924, 0.2103, 0.4368, 0.1823, 0.4419, 0.3279, 0.7352, 0.2886, 0.7939, 0.3418, 0.8003, 0.342, 0.7353, 0.375, 0.25, 0.625, 0.25, 0.625, 0.5, 0.375, 0.5, 0.329, 0.7342, 0.3336, 0.7889, 0.2886, 0.7854, 0.3172, 0.7344, 0.2886, 0.7939, 0.3279, 0.7352, 0.3276, 0.7283, 0.2656, 0.7811, 0.4045, 0.4971, 0.339, 0.4969, 0.3391, 0.4931, 0.4046, 0.4934, 0.197, 0.5799, 0.2552, 0.5738, 0.2625, 0.5893, 0.2033, 0.5954, 0.4046, 0.4898, 0.3391, 0.4896, 0.3393, 0.4781, 0.4003, 0.4784, 0.4046, 0.4934, 0.3391, 0.4931, 0.3391, 0.4896, 0.4046, 0.4898, 0.2033, 0.5954, 0.2625, 0.5893, 0.2667, 0.599, 0.2075, 0.6051, 0.3172, 0.7344, 0.2886, 0.7854, 0.2684, 0.7751, 0.3164, 0.7286, 0.3093, 0.7104, 0.2534, 0.7606, 0.2369, 0.6818, 0.2881, 0.6683, 0.2656, 0.7811, 0.3276, 0.7283, 0.3208, 0.706, 0.2484, 0.7642, 0.2075, 0.6051, 0.2667, 0.599, 0.2775, 0.6084, 0.2093, 0.6162, 0.3164, 0.7286, 0.2684, 0.7751, 0.2534, 0.7606, 0.3093, 0.7104, 0.3985, 0.4516, 0.3411, 0.4514, 0.3399, 0.4393, 0.3965, 0.4396, 0.4003, 0.4784, 0.3393, 0.4781, 0.3411, 0.4514, 0.3985, 0.4516, 0.2484, 0.7642, 0.3208, 0.706, 0.3019, 0.6551, 0.2374, 0.669, 0.2093, 0.6162, 0.2775, 0.6084, 0.2855, 0.6626, 0.2296, 0.6691, 0.2353, 0.6812, 0.2963, 0.6741, 0.3239, 0.7221, 0.255, 0.7301, 0.2374, 0.669, 0.3019, 0.6551, 0.3011, 0.6316, 0.2238, 0.6477, 0.2296, 0.6691, 0.2855, 0.6626, 0.2963, 0.6741, 0.2353, 0.6812, 0.2881, 0.6683, 0.2369, 0.6818, 0.2218, 0.6653, 0.284, 0.6488, 0.4012, 0.3926, 0.3409, 0.3923, 0.3377, 0.3837, 0.4046, 0.384, 0.284, 0.6488, 0.2218, 0.6653, 0.2, 0.5926, 0.2453, 0.5751, 0.3965, 0.4396, 0.3399, 0.4393, 0.3409, 0.3923, 0.4012, 0.3926, 0.2238, 0.6477, 0.3011, 0.6316, 0.2621, 0.5419, 0.2132, 0.5601, 0.8901, 0.671, 0.843, 0.7092, 0.8111, 0.6986, 0.8465, 0.6699, 0.1926, 0.5386, 0.2286, 0.5114, 0.2195, 0.4924, 0.1864, 0.4937, 0.255, 0.7301, 0.3239, 0.7221, 0.3348, 0.743, 0.2627, 0.7513, 0.2453, 0.5751, 0.2, 0.5926, 0.2087, 0.5611, 0.2425, 0.5609, 0.4567, 0.5358, 0.5511, 0.5358, 0.5511, 0.6302, 0.4567, 0.6302, 0.2425, 0.5609, 0.2087, 0.5611, 0.2216, 0.5202, 0.247, 0.52, 0.4046, 0.384, 0.3377, 0.3837, 0.3464, 0.3589, 0.3967, 0.3591, 0.1864, 0.4937, 0.2195, 0.4924, 0.2103, 0.4368, 0.1823, 0.4419])
me_cube_005.materials.append(mat_doryhead)
me_cube_005.use_remesh_fix_poles = True
me_cube_005.use_remesh_preserve_attributes = False
me_cube_005.update()
arm_armature = bpy.data.armatures.new('Armature')  # bones are not reproduced

# ---- objects
ob_cube_004 = bpy.data.objects.new('Cube.004', me_cube_005)
ob_armature = bpy.data.objects.new('Armature', arm_armature)

# ---- transforms, parenting, visibility, modifiers, constraints
ob_cube_004.parent = ob_armature
ob_cube_004.location = (0.2175, -0.108, -0.1134)
ob_cube_004.scale = (1.0, -1.0, 1.0)
_vg = ob_cube_004.vertex_groups.new(name='body')
_vg.add([70, 71, 72, 73, 74, 75, 76, 77, 78, 79, 80, 81, 82, 83, 84, 120, 121, 122, 123, 124, 125, 126, 127], 1.0, 'REPLACE')
_vg = ob_cube_004.vertex_groups.new(name='head')
_vg.add([80, 81, 82, 83, 84, 85, 86, 87, 88, 89, 90, 91, 92, 93, 94, 95, 96, 97, 98, 99, 100, 101, 102, 103, 104, 105, 106, 107, 108, 109, 110, 111, 112, 113, 114, 115, 116, 117, 118, 119], 1.0, 'REPLACE')
_vg = ob_cube_004.vertex_groups.new(name='uparm.l')
_vg.add([198, 199, 200, 201, 202, 203, 204, 205, 206, 207, 208, 209, 210, 211, 212, 213, 214, 215, 216, 217], 1.0, 'REPLACE')
_vg = ob_cube_004.vertex_groups.new(name='lowarm.l')
_vg.add([218, 219, 220, 221, 222, 223, 224, 225, 226, 227, 228, 229, 230, 231, 232, 233], 1.0, 'REPLACE')
_vg = ob_cube_004.vertex_groups.new(name='hand.l')
_vg.add([222, 223, 224, 225, 226, 227, 228, 229, 230, 231, 232, 233], 1.0, 'REPLACE')
_vg = ob_cube_004.vertex_groups.new(name='upleg.l')
_vg.add([128, 129, 130, 131, 132, 133, 134, 135, 136, 137, 138, 139, 140, 141, 142, 143, 144, 145, 146, 147, 148, 149, 150, 151, 152, 153, 154, 155, 156, 157, 158, 159], 1.0, 'REPLACE')
_vg = ob_cube_004.vertex_groups.new(name='lwoleg.l')
_vg.add([156, 157, 158, 159, 160, 161, 162, 163, 164, 165, 166, 167, 168, 169, 170, 171, 172, 173, 174, 175, 176, 177, 178, 179, 180, 181, 182, 183], 1.0, 'REPLACE')
_vg = ob_cube_004.vertex_groups.new(name='foot.l')
_vg.add([180, 181, 182, 183, 184, 185, 186, 187, 188, 189, 190, 191, 192, 193, 194, 195, 196, 197], 1.0, 'REPLACE')
_vg = ob_cube_004.vertex_groups.new(name='uparm.r')
_vg.add([234, 235, 236, 237, 238, 239, 240, 241, 242, 243, 244, 245, 246, 247, 248, 249, 250, 251, 252, 253], 1.0, 'REPLACE')
_vg = ob_cube_004.vertex_groups.new(name='lowarm.r')
_vg.add([254, 255, 256, 257, 258, 259, 260, 261], 1.0, 'REPLACE')
_vg = ob_cube_004.vertex_groups.new(name='hand.r')
_vg.add([258, 259, 260, 261, 262, 263, 264, 265, 266, 267, 268, 269], 1.0, 'REPLACE')
_vg = ob_cube_004.vertex_groups.new(name='upleg.r')
_vg.add([0, 1, 2, 3, 4, 5, 6, 7, 8, 9, 10, 11, 12, 13, 14, 15, 16, 17, 18, 19, 20, 21, 22, 23, 24, 25, 26, 27, 28, 29, 30, 31], 1.0, 'REPLACE')
_vg = ob_cube_004.vertex_groups.new(name='lwoleg.r')
_vg.add([28, 29, 30, 31, 32, 33, 34, 35, 36, 37, 38, 39, 40, 41, 42, 43, 44, 45, 46, 47, 48, 49, 50, 51, 52, 53, 54, 55], 1.0, 'REPLACE')
_vg = ob_cube_004.vertex_groups.new(name='foot.r')
_vg.add([52, 53, 54, 55, 56, 57, 58, 59, 60, 61, 62, 63, 64, 65, 66, 67, 68, 69], 1.0, 'REPLACE')
_m = ob_cube_004.modifiers.new('Armature', 'ARMATURE')
_m.object = ob_armature
ob_armature.location = (0.0, 0.0, 0.0)
ob_armature.rotation_euler = (0.0, -0.0, 1.571)

# ---- collection membership
col_collection.objects.link(ob_cube_004)
col_collection.objects.link(ob_armature)

# ---- scene / render settings (as saved in the file)
scene.frame_start = 1; scene.frame_end = 20; scene.frame_set(4)
scene.render.engine = 'BLENDER_EEVEE_NEXT'
scene.cycles.use_denoising = False
scene.cycles.samples = 128
scene.cycles.sampling_pattern = 'TABULATED_SOBOL'
scene.cycles.use_adaptive_sampling = False
scene.cycles.use_light_tree = False
scene.view_settings.view_transform = 'Filmic'
bpy.context.view_layer.update()

# ---- added for rendering (the .blend has no active camera): camera
cam_auto = bpy.data.cameras.new('AutoCamera')
cam_auto.lens = 50.0
cam_auto.sensor_width = 36.0
cam_auto.clip_end = 1000.0
ob_auto_camera = bpy.data.objects.new('AutoCamera', cam_auto)
scene.collection.objects.link(ob_auto_camera)
ob_auto_camera.location = (4.88981, -6.18946, 6.31808)
ob_auto_camera.rotation_euler = (1.09748, -7.21219e-08, 0.694738)
scene.camera = ob_auto_camera
bpy.context.view_layer.update()
